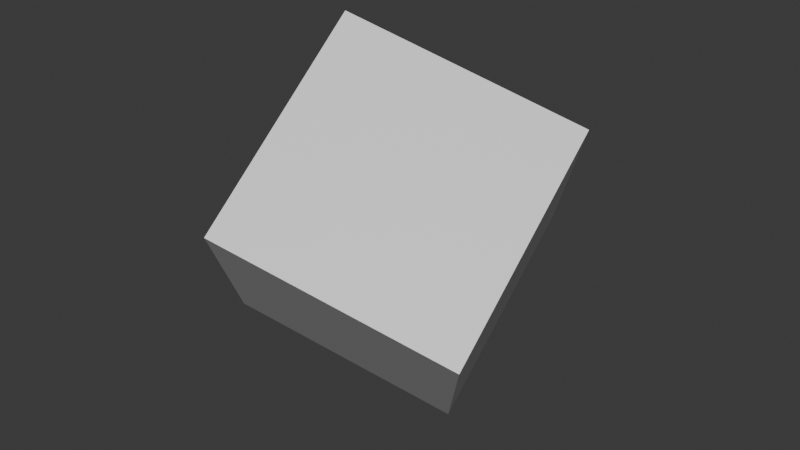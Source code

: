 # Source: cube.blend  (saved by Blender 4.3.32; exported with 4.5.12 LTS)
import bpy
from mathutils import Matrix  # noqa: F401  (used for matrix-valued properties, if any)

bpy.ops.wm.read_factory_settings(use_empty=True)
scene = bpy.context.scene
scene.name = 'Scene'

# ---- collections
col_collection = bpy.data.collections.new('Collection'); scene.collection.children.link(col_collection)

# ---- materials (node trees are filled in below, after node groups)
mat_material = bpy.data.materials.new('Material')
mat_material.alpha_threshold = 0.0
mat_material.roughness = 0.5
mat_material.line_color = (0.0, 0.0, 0.0, 1.0)

# ---- material node trees
mat_material.use_nodes = True; mat_material.node_tree.nodes.clear()
_N = mat_material.node_tree.nodes; _L = mat_material.node_tree.links
n0 = _N.new('ShaderNodeOutputMaterial'); n0.name = 'Material Output'; n0.location = (300, 300)
n1 = _N.new('ShaderNodeBsdfPrincipled'); n1.name = 'Principled BSDF'; n1.location = (10, 300)
n1.inputs[3].default_value = 1.45
_L.new(n1.outputs[0], n0.inputs[0])
n0.is_active_output = True

# ---- world
world_world = bpy.data.worlds.new('World'); scene.world = world_world
world_world.use_nodes = True; world_world.node_tree.nodes.clear()
_N = world_world.node_tree.nodes; _L = world_world.node_tree.links
n0 = _N.new('ShaderNodeOutputWorld'); n0.name = 'World Output'; n0.location = (300, 300)
n1 = _N.new('ShaderNodeBackground'); n1.name = 'Background'; n1.location = (10, 300)
n1.inputs[0].default_value = (0.05088, 0.05088, 0.05088, 1.0)
_L.new(n1.outputs[0], n0.inputs[0])
n0.is_active_output = True
world_world.color = (0.05088, 0.05088, 0.05088)
world_world.sun_shadow_jitter_overblur = 0.0

# ---- meshes
me_cube = bpy.data.meshes.new('Cube')
me_cube.from_pydata([(1.0, 1.0, 1.0), (1.0, 1.0, -1.0), (1.0, -1.0, 1.0), (1.0, -1.0, -1.0), (-1.0, 1.0, 1.0), (-1.0, 1.0, -1.0), (-1.0, -1.0, 1.0), (-1.0, -1.0, -1.0)], [], [(0, 4, 6, 2), (3, 2, 6, 7), (7, 6, 4, 5), (5, 1, 3, 7), (1, 0, 2, 3), (5, 4, 0, 1)])
_uv = me_cube.uv_layers.new(name='UVMap')
_uv.uv.foreach_set('vector', [0.625, 0.5, 0.875, 0.5, 0.875, 0.75, 0.625, 0.75, 0.375, 0.75, 0.625, 0.75, 0.625, 1.0, 0.375, 1.0, 0.375, 0.0, 0.625, 0.0, 0.625, 0.25, 0.375, 0.25, 0.125, 0.5, 0.375, 0.5, 0.375, 0.75, 0.125, 0.75, 0.375, 0.5, 0.625, 0.5, 0.625, 0.75, 0.375, 0.75, 0.375, 0.25, 0.625, 0.25, 0.625, 0.5, 0.375, 0.5])
me_cube.materials.append(mat_material)
me_cube.use_mirror_vertex_groups = False
me_cube.update()

# ---- objects
ob_cube = bpy.data.objects.new('Cube', me_cube)

# ---- transforms, parenting, visibility, modifiers, constraints
ob_cube.location = (0.0, 0.0, -8.636)
ob_cube.rotation_euler = (-0.8367, 0.3458, 0.3286)
ob_cube.lock_rotations_4d = False
ob_cube.empty_display_type = 'ARROWS'
ob_cube.lineart.crease_threshold = 0.0

# ---- collection membership
col_collection.objects.link(ob_cube)

# ---- scene / render settings (as saved in the file)
scene.frame_start = 1; scene.frame_end = 250; scene.frame_set(1)
scene.render.engine = 'BLENDER_EEVEE_NEXT'
bpy.context.view_layer.update()

# ---- added for rendering (the .blend has no active camera and no usable light): camera, sun
cam_auto = bpy.data.cameras.new('AutoCamera')
cam_auto.lens = 50.0
cam_auto.sensor_width = 36.0
cam_auto.clip_end = 1000.0
ob_auto_camera = bpy.data.objects.new('AutoCamera', cam_auto)
scene.collection.objects.link(ob_auto_camera)
ob_auto_camera.location = (5.0071, -6.00852, -4.6302)
ob_auto_camera.rotation_euler = (1.09748, -7.21219e-08, 0.694738)
scene.camera = ob_auto_camera
light_auto_sun = bpy.data.lights.new('AutoSun', 'SUN')
light_auto_sun.energy = 3.0
light_auto_sun.angle = 0.0523599
ob_auto_sun = bpy.data.objects.new('AutoSun', light_auto_sun)
scene.collection.objects.link(ob_auto_sun)
ob_auto_sun.rotation_euler = (0.872665, 0.174533, 0.523599)
bpy.context.view_layer.update()

